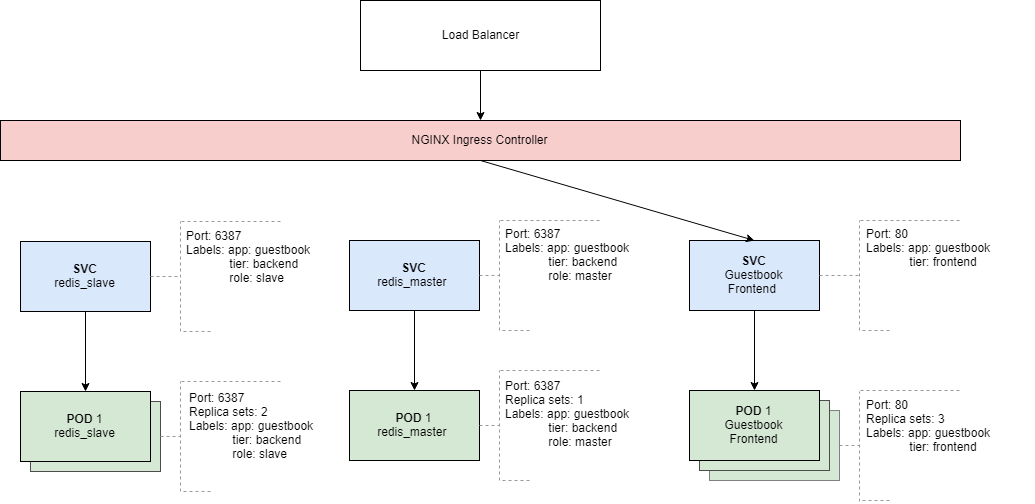

The diagram above was exported from draw.io. Its source (the exported page's mxGraphModel, read from the mxfile embedded in the PNG):
<mxGraphModel dx="1656" dy="860" grid="1" gridSize="10" guides="1" tooltips="1" connect="1" arrows="1" fold="1" page="1" pageScale="1" pageWidth="1169" pageHeight="827" math="0" shadow="0">
  <root>
    <mxCell id="0" />
    <mxCell id="1" parent="0" />
    <mxCell id="bv-lkTnwbxViUC4lvabW-76" value="&lt;b&gt;POD &lt;/b&gt;1&lt;br&gt;redis_slave" style="rounded=0;whiteSpace=wrap;html=1;fillColor=#d5e8d4;strokeColor=#4D4D4D;" vertex="1" parent="1">
      <mxGeometry x="150" y="481" width="130" height="70" as="geometry" />
    </mxCell>
    <mxCell id="bv-lkTnwbxViUC4lvabW-16" value="POD 1&lt;br&gt;Guestbook&lt;br&gt;Frontend" style="rounded=0;whiteSpace=wrap;html=1;fillColor=#d5e8d4;strokeColor=#808080;" vertex="1" parent="1">
      <mxGeometry x="829" y="490" width="130" height="70" as="geometry" />
    </mxCell>
    <mxCell id="bv-lkTnwbxViUC4lvabW-15" value="POD 1&lt;br&gt;Guestbook&lt;br&gt;Frontend" style="rounded=0;whiteSpace=wrap;html=1;fillColor=#d5e8d4;strokeColor=#4D4D4D;" vertex="1" parent="1">
      <mxGeometry x="819" y="480" width="130" height="70" as="geometry" />
    </mxCell>
    <mxCell id="bv-lkTnwbxViUC4lvabW-1" value="NGINX Ingress Controller" style="rounded=0;whiteSpace=wrap;html=1;fillColor=#f8cecc;strokeColor=#000000;" vertex="1" parent="1">
      <mxGeometry x="120" y="200" width="960" height="40" as="geometry" />
    </mxCell>
    <mxCell id="bv-lkTnwbxViUC4lvabW-6" value="" style="edgeStyle=orthogonalEdgeStyle;rounded=0;orthogonalLoop=1;jettySize=auto;html=1;" edge="1" parent="1" source="bv-lkTnwbxViUC4lvabW-4" target="bv-lkTnwbxViUC4lvabW-1">
      <mxGeometry relative="1" as="geometry" />
    </mxCell>
    <mxCell id="bv-lkTnwbxViUC4lvabW-4" value="Load Balancer" style="rounded=0;whiteSpace=wrap;html=1;" vertex="1" parent="1">
      <mxGeometry x="480" y="80" width="240" height="70" as="geometry" />
    </mxCell>
    <mxCell id="bv-lkTnwbxViUC4lvabW-11" value="" style="edgeStyle=orthogonalEdgeStyle;rounded=0;orthogonalLoop=1;jettySize=auto;html=1;" edge="1" parent="1" source="bv-lkTnwbxViUC4lvabW-2" target="bv-lkTnwbxViUC4lvabW-10">
      <mxGeometry relative="1" as="geometry" />
    </mxCell>
    <mxCell id="bv-lkTnwbxViUC4lvabW-2" value="&lt;b&gt;SVC&lt;/b&gt;&lt;br&gt;Guestbook&lt;br&gt;Frontend&amp;nbsp;" style="rounded=0;whiteSpace=wrap;html=1;fillColor=#dae8fc;strokeColor=#000000;" vertex="1" parent="1">
      <mxGeometry x="809" y="320" width="130" height="70" as="geometry" />
    </mxCell>
    <mxCell id="bv-lkTnwbxViUC4lvabW-10" value="&lt;b&gt;POD &lt;/b&gt;1&lt;br&gt;Guestbook&lt;br&gt;Frontend" style="rounded=0;whiteSpace=wrap;html=1;fillColor=#d5e8d4;strokeColor=#000000;" vertex="1" parent="1">
      <mxGeometry x="809" y="470" width="130" height="70" as="geometry" />
    </mxCell>
    <mxCell id="bv-lkTnwbxViUC4lvabW-7" value="Port: 80&lt;br&gt;&lt;span&gt;Labels: app: guestbook&lt;/span&gt;&lt;br&gt;&lt;span&gt;&amp;nbsp; &amp;nbsp; &amp;nbsp; &amp;nbsp; &amp;nbsp; &amp;nbsp; &amp;nbsp;tier: frontend&lt;/span&gt;" style="text;html=1;strokeColor=none;fillColor=none;align=left;verticalAlign=middle;whiteSpace=wrap;rounded=0;" vertex="1" parent="1">
      <mxGeometry x="984" y="302" width="135" height="50" as="geometry" />
    </mxCell>
    <mxCell id="bv-lkTnwbxViUC4lvabW-21" value="" style="edgeStyle=orthogonalEdgeStyle;rounded=0;orthogonalLoop=1;jettySize=auto;html=1;" edge="1" parent="1" source="bv-lkTnwbxViUC4lvabW-18" target="bv-lkTnwbxViUC4lvabW-20">
      <mxGeometry relative="1" as="geometry" />
    </mxCell>
    <mxCell id="bv-lkTnwbxViUC4lvabW-18" value="&lt;b&gt;SVC&lt;/b&gt;&lt;br&gt;redis_master&amp;nbsp;" style="rounded=0;whiteSpace=wrap;html=1;fillColor=#dae8fc;strokeColor=#000000;" vertex="1" parent="1">
      <mxGeometry x="469" y="320" width="130" height="70" as="geometry" />
    </mxCell>
    <mxCell id="bv-lkTnwbxViUC4lvabW-20" value="&lt;b&gt;POD &lt;/b&gt;1&lt;br&gt;redis_master&amp;nbsp;" style="rounded=0;whiteSpace=wrap;html=1;fillColor=#d5e8d4;strokeColor=#000000;" vertex="1" parent="1">
      <mxGeometry x="469" y="470" width="130" height="70" as="geometry" />
    </mxCell>
    <mxCell id="bv-lkTnwbxViUC4lvabW-23" value="Port: 6387&lt;br&gt;&lt;span&gt;Labels: app: guestbook&lt;/span&gt;&lt;br&gt;&lt;span&gt;&amp;nbsp; &amp;nbsp; &amp;nbsp; &amp;nbsp; &amp;nbsp; &amp;nbsp; &amp;nbsp;tier: backend&lt;br&gt;&amp;nbsp; &amp;nbsp; &amp;nbsp; &amp;nbsp; &amp;nbsp; &amp;nbsp; &amp;nbsp;role: master&lt;br&gt;&lt;/span&gt;" style="text;html=1;strokeColor=none;fillColor=none;align=left;verticalAlign=middle;whiteSpace=wrap;rounded=0;" vertex="1" parent="1">
      <mxGeometry x="623" y="309" width="135" height="50" as="geometry" />
    </mxCell>
    <mxCell id="bv-lkTnwbxViUC4lvabW-41" value="" style="group" vertex="1" connectable="0" parent="1">
      <mxGeometry x="619" y="300" width="100" height="110" as="geometry" />
    </mxCell>
    <mxCell id="bv-lkTnwbxViUC4lvabW-30" value="" style="group" vertex="1" connectable="0" parent="bv-lkTnwbxViUC4lvabW-41">
      <mxGeometry width="100" height="110" as="geometry" />
    </mxCell>
    <mxCell id="bv-lkTnwbxViUC4lvabW-25" value="" style="endArrow=none;dashed=1;html=1;strokeColor=#999999;" edge="1" parent="bv-lkTnwbxViUC4lvabW-30">
      <mxGeometry width="50" height="50" relative="1" as="geometry">
        <mxPoint y="110" as="sourcePoint" />
        <mxPoint as="targetPoint" />
      </mxGeometry>
    </mxCell>
    <mxCell id="bv-lkTnwbxViUC4lvabW-27" value="" style="endArrow=none;dashed=1;html=1;strokeColor=#999999;exitX=1;exitY=0.5;exitDx=0;exitDy=0;" edge="1" parent="bv-lkTnwbxViUC4lvabW-30" source="bv-lkTnwbxViUC4lvabW-18">
      <mxGeometry width="50" height="50" relative="1" as="geometry">
        <mxPoint x="-150" y="370" as="sourcePoint" />
        <mxPoint y="55" as="targetPoint" />
      </mxGeometry>
    </mxCell>
    <mxCell id="bv-lkTnwbxViUC4lvabW-28" value="" style="endArrow=none;dashed=1;html=1;strokeColor=#999999;" edge="1" parent="bv-lkTnwbxViUC4lvabW-30">
      <mxGeometry width="50" height="50" relative="1" as="geometry">
        <mxPoint x="30" y="110" as="sourcePoint" />
        <mxPoint y="110" as="targetPoint" />
      </mxGeometry>
    </mxCell>
    <mxCell id="bv-lkTnwbxViUC4lvabW-29" value="" style="endArrow=none;dashed=1;html=1;strokeColor=#999999;" edge="1" parent="bv-lkTnwbxViUC4lvabW-30">
      <mxGeometry width="50" height="50" relative="1" as="geometry">
        <mxPoint x="100" as="sourcePoint" />
        <mxPoint as="targetPoint" />
      </mxGeometry>
    </mxCell>
    <mxCell id="bv-lkTnwbxViUC4lvabW-42" value="" style="group" vertex="1" connectable="0" parent="1">
      <mxGeometry x="619" y="450" width="180" height="110" as="geometry" />
    </mxCell>
    <mxCell id="bv-lkTnwbxViUC4lvabW-43" value="" style="group" vertex="1" connectable="0" parent="bv-lkTnwbxViUC4lvabW-42">
      <mxGeometry width="180" height="110" as="geometry" />
    </mxCell>
    <mxCell id="bv-lkTnwbxViUC4lvabW-44" value="" style="endArrow=none;dashed=1;html=1;strokeColor=#999999;" edge="1" parent="bv-lkTnwbxViUC4lvabW-43">
      <mxGeometry width="50" height="50" relative="1" as="geometry">
        <mxPoint y="110" as="sourcePoint" />
        <mxPoint as="targetPoint" />
      </mxGeometry>
    </mxCell>
    <mxCell id="bv-lkTnwbxViUC4lvabW-45" value="" style="endArrow=none;dashed=1;html=1;strokeColor=#999999;exitX=1;exitY=0.5;exitDx=0;exitDy=0;" edge="1" parent="bv-lkTnwbxViUC4lvabW-43" source="bv-lkTnwbxViUC4lvabW-20">
      <mxGeometry width="50" height="50" relative="1" as="geometry">
        <mxPoint x="-150" y="370" as="sourcePoint" />
        <mxPoint y="55" as="targetPoint" />
      </mxGeometry>
    </mxCell>
    <mxCell id="bv-lkTnwbxViUC4lvabW-46" value="" style="endArrow=none;dashed=1;html=1;strokeColor=#999999;" edge="1" parent="bv-lkTnwbxViUC4lvabW-43">
      <mxGeometry width="50" height="50" relative="1" as="geometry">
        <mxPoint x="30" y="110" as="sourcePoint" />
        <mxPoint y="110" as="targetPoint" />
      </mxGeometry>
    </mxCell>
    <mxCell id="bv-lkTnwbxViUC4lvabW-47" value="" style="endArrow=none;dashed=1;html=1;strokeColor=#999999;" edge="1" parent="bv-lkTnwbxViUC4lvabW-43">
      <mxGeometry width="50" height="50" relative="1" as="geometry">
        <mxPoint x="100" as="sourcePoint" />
        <mxPoint as="targetPoint" />
      </mxGeometry>
    </mxCell>
    <mxCell id="bv-lkTnwbxViUC4lvabW-24" value="Port: 6387&lt;br&gt;Replica sets: 1&lt;br&gt;Labels: app: guestbook&lt;br&gt;&amp;nbsp; &amp;nbsp; &amp;nbsp; &amp;nbsp; &amp;nbsp; &amp;nbsp; &amp;nbsp;tier: backend&lt;br&gt;&amp;nbsp; &amp;nbsp; &amp;nbsp; &amp;nbsp; &amp;nbsp; &amp;nbsp; &amp;nbsp;role: master" style="text;html=1;strokeColor=none;fillColor=none;align=left;verticalAlign=middle;whiteSpace=wrap;rounded=0;" vertex="1" parent="bv-lkTnwbxViUC4lvabW-43">
      <mxGeometry x="4" y="8" width="170" height="70" as="geometry" />
    </mxCell>
    <mxCell id="bv-lkTnwbxViUC4lvabW-48" value="" style="group" vertex="1" connectable="0" parent="1">
      <mxGeometry x="979" y="300" width="100" height="110" as="geometry" />
    </mxCell>
    <mxCell id="bv-lkTnwbxViUC4lvabW-49" value="" style="group" vertex="1" connectable="0" parent="bv-lkTnwbxViUC4lvabW-48">
      <mxGeometry width="100" height="110" as="geometry" />
    </mxCell>
    <mxCell id="bv-lkTnwbxViUC4lvabW-50" value="" style="endArrow=none;dashed=1;html=1;strokeColor=#999999;" edge="1" parent="bv-lkTnwbxViUC4lvabW-49">
      <mxGeometry width="50" height="50" relative="1" as="geometry">
        <mxPoint y="110" as="sourcePoint" />
        <mxPoint as="targetPoint" />
      </mxGeometry>
    </mxCell>
    <mxCell id="bv-lkTnwbxViUC4lvabW-51" value="" style="endArrow=none;dashed=1;html=1;strokeColor=#999999;exitX=1;exitY=0.5;exitDx=0;exitDy=0;" edge="1" parent="bv-lkTnwbxViUC4lvabW-49" source="bv-lkTnwbxViUC4lvabW-2">
      <mxGeometry width="50" height="50" relative="1" as="geometry">
        <mxPoint x="-150" y="370" as="sourcePoint" />
        <mxPoint y="55" as="targetPoint" />
      </mxGeometry>
    </mxCell>
    <mxCell id="bv-lkTnwbxViUC4lvabW-52" value="" style="endArrow=none;dashed=1;html=1;strokeColor=#999999;" edge="1" parent="bv-lkTnwbxViUC4lvabW-49">
      <mxGeometry width="50" height="50" relative="1" as="geometry">
        <mxPoint x="30" y="110" as="sourcePoint" />
        <mxPoint y="110" as="targetPoint" />
      </mxGeometry>
    </mxCell>
    <mxCell id="bv-lkTnwbxViUC4lvabW-53" value="" style="endArrow=none;dashed=1;html=1;strokeColor=#999999;" edge="1" parent="bv-lkTnwbxViUC4lvabW-49">
      <mxGeometry width="50" height="50" relative="1" as="geometry">
        <mxPoint x="100" as="sourcePoint" />
        <mxPoint as="targetPoint" />
      </mxGeometry>
    </mxCell>
    <mxCell id="bv-lkTnwbxViUC4lvabW-54" value="" style="group" vertex="1" connectable="0" parent="1">
      <mxGeometry x="979" y="470" width="175" height="110" as="geometry" />
    </mxCell>
    <mxCell id="bv-lkTnwbxViUC4lvabW-55" value="" style="group" vertex="1" connectable="0" parent="bv-lkTnwbxViUC4lvabW-54">
      <mxGeometry width="175" height="110" as="geometry" />
    </mxCell>
    <mxCell id="bv-lkTnwbxViUC4lvabW-56" value="" style="endArrow=none;dashed=1;html=1;strokeColor=#999999;" edge="1" parent="bv-lkTnwbxViUC4lvabW-55">
      <mxGeometry width="50" height="50" relative="1" as="geometry">
        <mxPoint y="111" as="sourcePoint" />
        <mxPoint y="1" as="targetPoint" />
      </mxGeometry>
    </mxCell>
    <mxCell id="bv-lkTnwbxViUC4lvabW-57" value="" style="endArrow=none;dashed=1;html=1;strokeColor=#999999;exitX=1;exitY=0.5;exitDx=0;exitDy=0;" edge="1" parent="bv-lkTnwbxViUC4lvabW-55" source="bv-lkTnwbxViUC4lvabW-16">
      <mxGeometry width="50" height="50" relative="1" as="geometry">
        <mxPoint x="-150" y="370" as="sourcePoint" />
        <mxPoint y="55" as="targetPoint" />
      </mxGeometry>
    </mxCell>
    <mxCell id="bv-lkTnwbxViUC4lvabW-58" value="" style="endArrow=none;dashed=1;html=1;strokeColor=#999999;" edge="1" parent="bv-lkTnwbxViUC4lvabW-55">
      <mxGeometry width="50" height="50" relative="1" as="geometry">
        <mxPoint x="30" y="110" as="sourcePoint" />
        <mxPoint y="110" as="targetPoint" />
      </mxGeometry>
    </mxCell>
    <mxCell id="bv-lkTnwbxViUC4lvabW-59" value="" style="endArrow=none;dashed=1;html=1;strokeColor=#999999;" edge="1" parent="bv-lkTnwbxViUC4lvabW-55">
      <mxGeometry width="50" height="50" relative="1" as="geometry">
        <mxPoint x="100" as="sourcePoint" />
        <mxPoint as="targetPoint" />
      </mxGeometry>
    </mxCell>
    <mxCell id="bv-lkTnwbxViUC4lvabW-17" value="Port: 80&lt;br&gt;Replica sets: 3&lt;br&gt;Labels: app: guestbook&lt;br&gt;&amp;nbsp; &amp;nbsp; &amp;nbsp; &amp;nbsp; &amp;nbsp; &amp;nbsp; &amp;nbsp;tier: frontend" style="text;html=1;strokeColor=none;fillColor=none;align=left;verticalAlign=middle;whiteSpace=wrap;rounded=0;" vertex="1" parent="bv-lkTnwbxViUC4lvabW-55">
      <mxGeometry x="5" y="10" width="170" height="50" as="geometry" />
    </mxCell>
    <mxCell id="bv-lkTnwbxViUC4lvabW-62" value="" style="edgeStyle=orthogonalEdgeStyle;rounded=0;orthogonalLoop=1;jettySize=auto;html=1;" edge="1" parent="1" source="bv-lkTnwbxViUC4lvabW-63" target="bv-lkTnwbxViUC4lvabW-64">
      <mxGeometry relative="1" as="geometry" />
    </mxCell>
    <mxCell id="bv-lkTnwbxViUC4lvabW-63" value="&lt;b&gt;SVC&lt;/b&gt;&lt;br&gt;redis_slave" style="rounded=0;whiteSpace=wrap;html=1;fillColor=#dae8fc;strokeColor=#000000;" vertex="1" parent="1">
      <mxGeometry x="140" y="321" width="130" height="70" as="geometry" />
    </mxCell>
    <mxCell id="bv-lkTnwbxViUC4lvabW-64" value="&lt;b&gt;POD &lt;/b&gt;1&lt;br&gt;redis_slave" style="rounded=0;whiteSpace=wrap;html=1;fillColor=#d5e8d4;strokeColor=#000000;" vertex="1" parent="1">
      <mxGeometry x="140" y="471" width="130" height="70" as="geometry" />
    </mxCell>
    <mxCell id="bv-lkTnwbxViUC4lvabW-65" value="Port: 6387&lt;br&gt;&lt;span&gt;Labels: app: guestbook&lt;/span&gt;&lt;br&gt;&lt;span&gt;&amp;nbsp; &amp;nbsp; &amp;nbsp; &amp;nbsp; &amp;nbsp; &amp;nbsp; &amp;nbsp;tier: backend&lt;br&gt;&amp;nbsp; &amp;nbsp; &amp;nbsp; &amp;nbsp; &amp;nbsp; &amp;nbsp; &amp;nbsp;role: slave&lt;br&gt;&lt;/span&gt;" style="text;html=1;strokeColor=none;fillColor=none;align=left;verticalAlign=middle;whiteSpace=wrap;rounded=0;" vertex="1" parent="1">
      <mxGeometry x="304" y="311" width="135" height="50" as="geometry" />
    </mxCell>
    <mxCell id="bv-lkTnwbxViUC4lvabW-66" value="" style="group" vertex="1" connectable="0" parent="1">
      <mxGeometry x="300" y="301" width="100" height="110" as="geometry" />
    </mxCell>
    <mxCell id="bv-lkTnwbxViUC4lvabW-67" value="" style="group" vertex="1" connectable="0" parent="bv-lkTnwbxViUC4lvabW-66">
      <mxGeometry width="100" height="110" as="geometry" />
    </mxCell>
    <mxCell id="bv-lkTnwbxViUC4lvabW-68" value="" style="endArrow=none;dashed=1;html=1;strokeColor=#999999;" edge="1" parent="bv-lkTnwbxViUC4lvabW-67">
      <mxGeometry width="50" height="50" relative="1" as="geometry">
        <mxPoint y="110" as="sourcePoint" />
        <mxPoint as="targetPoint" />
      </mxGeometry>
    </mxCell>
    <mxCell id="bv-lkTnwbxViUC4lvabW-69" value="" style="endArrow=none;dashed=1;html=1;strokeColor=#999999;exitX=1;exitY=0.5;exitDx=0;exitDy=0;" edge="1" parent="bv-lkTnwbxViUC4lvabW-67" source="bv-lkTnwbxViUC4lvabW-63">
      <mxGeometry width="50" height="50" relative="1" as="geometry">
        <mxPoint x="-150" y="370" as="sourcePoint" />
        <mxPoint y="55" as="targetPoint" />
      </mxGeometry>
    </mxCell>
    <mxCell id="bv-lkTnwbxViUC4lvabW-70" value="" style="endArrow=none;dashed=1;html=1;strokeColor=#999999;" edge="1" parent="bv-lkTnwbxViUC4lvabW-67">
      <mxGeometry width="50" height="50" relative="1" as="geometry">
        <mxPoint x="30" y="110" as="sourcePoint" />
        <mxPoint y="110" as="targetPoint" />
      </mxGeometry>
    </mxCell>
    <mxCell id="bv-lkTnwbxViUC4lvabW-71" value="" style="endArrow=none;dashed=1;html=1;strokeColor=#999999;" edge="1" parent="bv-lkTnwbxViUC4lvabW-67">
      <mxGeometry width="50" height="50" relative="1" as="geometry">
        <mxPoint x="100" as="sourcePoint" />
        <mxPoint as="targetPoint" />
      </mxGeometry>
    </mxCell>
    <mxCell id="bv-lkTnwbxViUC4lvabW-77" value="" style="group" vertex="1" connectable="0" parent="1">
      <mxGeometry x="300" y="461" width="139" height="110" as="geometry" />
    </mxCell>
    <mxCell id="bv-lkTnwbxViUC4lvabW-72" value="" style="endArrow=none;dashed=1;html=1;strokeColor=#999999;" edge="1" parent="bv-lkTnwbxViUC4lvabW-77">
      <mxGeometry width="50" height="50" relative="1" as="geometry">
        <mxPoint y="110" as="sourcePoint" />
        <mxPoint as="targetPoint" />
      </mxGeometry>
    </mxCell>
    <mxCell id="bv-lkTnwbxViUC4lvabW-73" value="" style="endArrow=none;dashed=1;html=1;strokeColor=#999999;exitX=1;exitY=0.5;exitDx=0;exitDy=0;" edge="1" parent="bv-lkTnwbxViUC4lvabW-77" source="bv-lkTnwbxViUC4lvabW-76">
      <mxGeometry width="50" height="50" relative="1" as="geometry">
        <mxPoint x="-769" y="-40" as="sourcePoint" />
        <mxPoint y="55" as="targetPoint" />
      </mxGeometry>
    </mxCell>
    <mxCell id="bv-lkTnwbxViUC4lvabW-74" value="" style="endArrow=none;dashed=1;html=1;strokeColor=#999999;" edge="1" parent="bv-lkTnwbxViUC4lvabW-77">
      <mxGeometry width="50" height="50" relative="1" as="geometry">
        <mxPoint x="30" y="110" as="sourcePoint" />
        <mxPoint y="110" as="targetPoint" />
      </mxGeometry>
    </mxCell>
    <mxCell id="bv-lkTnwbxViUC4lvabW-75" value="" style="endArrow=none;dashed=1;html=1;strokeColor=#999999;" edge="1" parent="bv-lkTnwbxViUC4lvabW-77">
      <mxGeometry width="50" height="50" relative="1" as="geometry">
        <mxPoint x="100" as="sourcePoint" />
        <mxPoint as="targetPoint" />
      </mxGeometry>
    </mxCell>
    <mxCell id="bv-lkTnwbxViUC4lvabW-78" value="Port: 6387&lt;br&gt;Replica sets: 2&lt;br&gt;&lt;span&gt;Labels: app: guestbook&lt;/span&gt;&lt;br&gt;&lt;span&gt;&amp;nbsp; &amp;nbsp; &amp;nbsp; &amp;nbsp; &amp;nbsp; &amp;nbsp; &amp;nbsp;tier: backend&lt;br&gt;&amp;nbsp; &amp;nbsp; &amp;nbsp; &amp;nbsp; &amp;nbsp; &amp;nbsp; &amp;nbsp;role: slave&lt;br&gt;&lt;/span&gt;" style="text;html=1;strokeColor=none;fillColor=none;align=left;verticalAlign=middle;whiteSpace=wrap;rounded=0;" vertex="1" parent="bv-lkTnwbxViUC4lvabW-77">
      <mxGeometry x="7" y="9" width="135" height="70" as="geometry" />
    </mxCell>
    <mxCell id="bv-lkTnwbxViUC4lvabW-79" value="" style="endArrow=classic;html=1;strokeColor=#000000;exitX=0.5;exitY=1;exitDx=0;exitDy=0;entryX=0.5;entryY=0;entryDx=0;entryDy=0;" edge="1" parent="1" source="bv-lkTnwbxViUC4lvabW-1" target="bv-lkTnwbxViUC4lvabW-2">
      <mxGeometry width="50" height="50" relative="1" as="geometry">
        <mxPoint x="140" y="650" as="sourcePoint" />
        <mxPoint x="190" y="600" as="targetPoint" />
      </mxGeometry>
    </mxCell>
  </root>
</mxGraphModel>